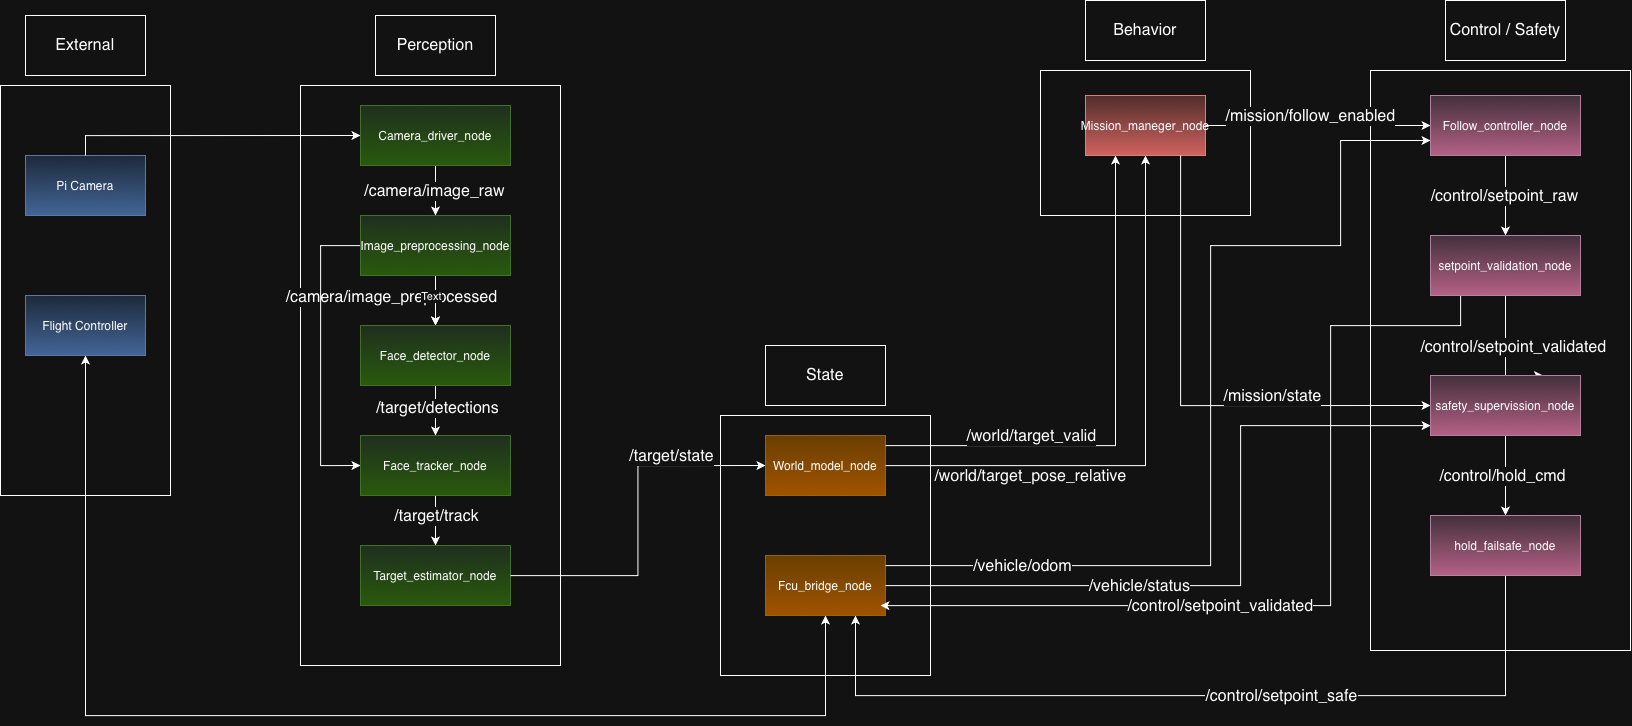

The diagram above was exported from draw.io. Its source (the exported page's mxGraphModel, read from the mxfile embedded in the PNG):
<mxGraphModel dx="2757" dy="1111" grid="1" gridSize="10" guides="1" tooltips="1" connect="1" arrows="1" fold="1" page="1" pageScale="1" pageWidth="850" pageHeight="1100" math="0" shadow="0">
  <root>
    <mxCell id="0" />
    <mxCell id="1" parent="0" />
    <mxCell id="YKofWjrnmlH9GluLLqWA-1" parent="1" style="rounded=0;whiteSpace=wrap;html=1;" value="" vertex="1">
      <mxGeometry height="410" width="170" x="-20" y="90" as="geometry" />
    </mxCell>
    <mxCell id="YKofWjrnmlH9GluLLqWA-2" parent="1" style="rounded=0;whiteSpace=wrap;html=1;" value="&lt;font style=&quot;font-size: 16px;&quot;&gt;External&lt;/font&gt;" vertex="1">
      <mxGeometry height="60" width="120" x="5" y="20" as="geometry" />
    </mxCell>
    <mxCell id="YKofWjrnmlH9GluLLqWA-3" parent="1" style="rounded=0;whiteSpace=wrap;html=1;fillColor=#dae8fc;strokeColor=#6c8ebf;gradientColor=#7ea6e0;" value="Pi Camera" vertex="1">
      <mxGeometry height="60" width="120" x="5" y="160" as="geometry" />
    </mxCell>
    <mxCell id="YKofWjrnmlH9GluLLqWA-4" parent="1" style="rounded=0;whiteSpace=wrap;html=1;fillColor=#dae8fc;strokeColor=#6c8ebf;gradientColor=#7ea6e0;" value="Flight Controller" vertex="1">
      <mxGeometry height="60" width="120" x="5" y="300" as="geometry" />
    </mxCell>
    <mxCell id="YKofWjrnmlH9GluLLqWA-5" parent="1" style="rounded=0;whiteSpace=wrap;html=1;" value="" vertex="1">
      <mxGeometry height="580" width="260" x="280" y="90" as="geometry" />
    </mxCell>
    <mxCell id="YKofWjrnmlH9GluLLqWA-6" parent="1" style="rounded=0;whiteSpace=wrap;html=1;" value="&lt;span style=&quot;text-align: start; caret-color: rgb(0, 0, 0); font-size: medium; color: light-dark(rgb(0, 0, 0), rgb(255, 255, 255));&quot;&gt;Perception&lt;/span&gt;" vertex="1">
      <mxGeometry height="60" width="120" x="355" y="20" as="geometry" />
    </mxCell>
    <mxCell id="YKofWjrnmlH9GluLLqWA-17" edge="1" parent="1" source="YKofWjrnmlH9GluLLqWA-8" style="edgeStyle=orthogonalEdgeStyle;rounded=0;orthogonalLoop=1;jettySize=auto;html=1;entryX=0.5;entryY=0;entryDx=0;entryDy=0;" target="YKofWjrnmlH9GluLLqWA-10">
      <mxGeometry relative="1" as="geometry" />
    </mxCell>
    <mxCell id="YKofWjrnmlH9GluLLqWA-22" connectable="0" parent="YKofWjrnmlH9GluLLqWA-17" style="edgeLabel;html=1;align=center;verticalAlign=middle;resizable=0;points=[];" value="&lt;span style=&quot;caret-color: rgb(33, 33, 33); font-size: medium; text-align: start; white-space: normal;&quot;&gt;/camera/image_preprocessed&lt;/span&gt;" vertex="1">
      <mxGeometry relative="1" x="-0.1435" y="-2" as="geometry">
        <mxPoint x="-43" y="-1" as="offset" />
      </mxGeometry>
    </mxCell>
    <mxCell id="YKofWjrnmlH9GluLLqWA-23" edge="1" parent="1" source="YKofWjrnmlH9GluLLqWA-8" style="edgeStyle=orthogonalEdgeStyle;rounded=0;orthogonalLoop=1;jettySize=auto;html=1;" target="YKofWjrnmlH9GluLLqWA-10" value="">
      <mxGeometry relative="1" as="geometry" />
    </mxCell>
    <mxCell id="YKofWjrnmlH9GluLLqWA-25" connectable="0" parent="YKofWjrnmlH9GluLLqWA-23" style="edgeLabel;html=1;align=center;verticalAlign=middle;resizable=0;points=[];" value="Text" vertex="1">
      <mxGeometry relative="1" x="-0.1906" y="-5" as="geometry">
        <mxPoint as="offset" />
      </mxGeometry>
    </mxCell>
    <mxCell id="YKofWjrnmlH9GluLLqWA-31" edge="1" parent="1" source="YKofWjrnmlH9GluLLqWA-8" style="edgeStyle=orthogonalEdgeStyle;rounded=0;orthogonalLoop=1;jettySize=auto;html=1;entryX=0;entryY=0.5;entryDx=0;entryDy=0;" target="YKofWjrnmlH9GluLLqWA-11">
      <mxGeometry relative="1" as="geometry">
        <Array as="points">
          <mxPoint x="300" y="250" />
          <mxPoint x="300" y="470" />
        </Array>
      </mxGeometry>
    </mxCell>
    <mxCell id="YKofWjrnmlH9GluLLqWA-8" parent="1" style="rounded=0;whiteSpace=wrap;html=1;fillColor=#d5e8d4;strokeColor=#82b366;gradientColor=#97d077;" value="Image_preprocessing_node" vertex="1">
      <mxGeometry height="60" width="150" x="340" y="220" as="geometry" />
    </mxCell>
    <mxCell id="YKofWjrnmlH9GluLLqWA-15" edge="1" parent="1" source="YKofWjrnmlH9GluLLqWA-9" style="edgeStyle=orthogonalEdgeStyle;rounded=0;orthogonalLoop=1;jettySize=auto;html=1;" target="YKofWjrnmlH9GluLLqWA-8" value="">
      <mxGeometry relative="1" as="geometry" />
    </mxCell>
    <mxCell id="YKofWjrnmlH9GluLLqWA-20" connectable="0" parent="YKofWjrnmlH9GluLLqWA-15" style="edgeLabel;html=1;align=center;verticalAlign=middle;resizable=0;points=[];" value="&lt;span style=&quot;caret-color: rgb(237, 237, 237); font-size: medium; text-align: start; white-space: normal; color: light-dark(rgb(237, 237, 237), rgb(255, 255, 255));&quot;&gt;/camera/image_raw&lt;/span&gt;" vertex="1">
      <mxGeometry relative="1" x="0.0212" y="-2" as="geometry">
        <mxPoint as="offset" />
      </mxGeometry>
    </mxCell>
    <mxCell id="YKofWjrnmlH9GluLLqWA-9" parent="1" style="rounded=0;whiteSpace=wrap;html=1;fillColor=#d5e8d4;strokeColor=#82b366;gradientColor=#97d077;" value="Camera_driver_node" vertex="1">
      <mxGeometry height="60" width="150" x="340" y="110" as="geometry" />
    </mxCell>
    <mxCell id="YKofWjrnmlH9GluLLqWA-18" edge="1" parent="1" source="YKofWjrnmlH9GluLLqWA-10" style="edgeStyle=orthogonalEdgeStyle;rounded=0;orthogonalLoop=1;jettySize=auto;html=1;entryX=0.5;entryY=0;entryDx=0;entryDy=0;" target="YKofWjrnmlH9GluLLqWA-11">
      <mxGeometry relative="1" as="geometry" />
    </mxCell>
    <mxCell id="YKofWjrnmlH9GluLLqWA-26" connectable="0" parent="YKofWjrnmlH9GluLLqWA-18" style="edgeLabel;html=1;align=center;verticalAlign=middle;resizable=0;points=[];" value="&lt;span style=&quot;font-size: 16px;&quot;&gt;/target/detections&lt;/span&gt;" vertex="1">
      <mxGeometry relative="1" x="-0.0729" y="1" as="geometry">
        <mxPoint as="offset" />
      </mxGeometry>
    </mxCell>
    <mxCell id="YKofWjrnmlH9GluLLqWA-10" parent="1" style="rounded=0;whiteSpace=wrap;html=1;fillColor=#d5e8d4;strokeColor=#82b366;gradientColor=#97d077;" value="Face_detector_node" vertex="1">
      <mxGeometry height="60" width="150" x="340" y="330" as="geometry" />
    </mxCell>
    <mxCell id="YKofWjrnmlH9GluLLqWA-19" edge="1" parent="1" source="YKofWjrnmlH9GluLLqWA-11" style="edgeStyle=orthogonalEdgeStyle;rounded=0;orthogonalLoop=1;jettySize=auto;html=1;entryX=0.5;entryY=0;entryDx=0;entryDy=0;" target="YKofWjrnmlH9GluLLqWA-12">
      <mxGeometry relative="1" as="geometry" />
    </mxCell>
    <mxCell id="YKofWjrnmlH9GluLLqWA-27" connectable="0" parent="YKofWjrnmlH9GluLLqWA-19" style="edgeLabel;html=1;align=center;verticalAlign=middle;resizable=0;points=[];" value="&lt;span style=&quot;font-size: 16px;&quot;&gt;/target/track&lt;/span&gt;" vertex="1">
      <mxGeometry relative="1" x="-0.1906" as="geometry">
        <mxPoint as="offset" />
      </mxGeometry>
    </mxCell>
    <mxCell id="YKofWjrnmlH9GluLLqWA-11" parent="1" style="rounded=0;whiteSpace=wrap;html=1;fillColor=#d5e8d4;strokeColor=#82b366;gradientColor=#97d077;" value="Face_tracker_node" vertex="1">
      <mxGeometry height="60" width="150" x="340" y="440" as="geometry" />
    </mxCell>
    <mxCell id="YKofWjrnmlH9GluLLqWA-12" parent="1" style="rounded=0;whiteSpace=wrap;html=1;fillColor=#d5e8d4;strokeColor=#82b366;gradientColor=#97d077;" value="Target_estimator_node" vertex="1">
      <mxGeometry height="60" width="150" x="340" y="550" as="geometry" />
    </mxCell>
    <mxCell id="YKofWjrnmlH9GluLLqWA-13" edge="1" parent="1" source="YKofWjrnmlH9GluLLqWA-3" style="edgeStyle=orthogonalEdgeStyle;rounded=0;orthogonalLoop=1;jettySize=auto;html=1;entryX=0;entryY=0.5;entryDx=0;entryDy=0;" target="YKofWjrnmlH9GluLLqWA-9" value="">
      <mxGeometry relative="1" as="geometry">
        <Array as="points">
          <mxPoint x="65" y="140" />
        </Array>
      </mxGeometry>
    </mxCell>
    <mxCell id="YKofWjrnmlH9GluLLqWA-32" parent="1" style="rounded=0;whiteSpace=wrap;html=1;" value="&lt;font style=&quot;font-size: 16px;&quot;&gt;State&lt;/font&gt;" vertex="1">
      <mxGeometry height="60" width="120" x="745" y="350" as="geometry" />
    </mxCell>
    <mxCell id="YKofWjrnmlH9GluLLqWA-34" parent="1" style="rounded=0;whiteSpace=wrap;html=1;" value="" vertex="1">
      <mxGeometry height="260" width="210" x="700" y="420" as="geometry" />
    </mxCell>
    <mxCell id="YKofWjrnmlH9GluLLqWA-35" parent="1" style="rounded=0;whiteSpace=wrap;html=1;fillColor=#ffcd28;strokeColor=#d79b00;gradientColor=#ffa500;" value="Fcu_bridge_node" vertex="1">
      <mxGeometry height="60" width="120" x="745" y="560" as="geometry" />
    </mxCell>
    <mxCell id="YKofWjrnmlH9GluLLqWA-36" parent="1" style="rounded=0;whiteSpace=wrap;html=1;fillColor=#ffcd28;strokeColor=#d79b00;gradientColor=#ffa500;" value="World_model_node" vertex="1">
      <mxGeometry height="60" width="120" x="745" y="440" as="geometry" />
    </mxCell>
    <mxCell id="YKofWjrnmlH9GluLLqWA-38" edge="1" parent="1" source="YKofWjrnmlH9GluLLqWA-12" style="edgeStyle=orthogonalEdgeStyle;rounded=0;orthogonalLoop=1;jettySize=auto;html=1;entryX=0;entryY=0.5;entryDx=0;entryDy=0;" target="YKofWjrnmlH9GluLLqWA-36">
      <mxGeometry relative="1" as="geometry" />
    </mxCell>
    <mxCell id="YKofWjrnmlH9GluLLqWA-41" connectable="0" parent="YKofWjrnmlH9GluLLqWA-38" style="edgeLabel;html=1;align=center;verticalAlign=middle;resizable=0;points=[];" value="&lt;span style=&quot;font-size: 16px;&quot;&gt;/target/state&lt;/span&gt;" vertex="1">
      <mxGeometry relative="1" x="0.062" y="-3" as="geometry">
        <mxPoint x="29" y="-54" as="offset" />
      </mxGeometry>
    </mxCell>
    <mxCell id="YKofWjrnmlH9GluLLqWA-43" parent="1" style="rounded=0;whiteSpace=wrap;html=1;" value="&lt;font style=&quot;font-size: 16px;&quot;&gt;Behavior&lt;/font&gt;" vertex="1">
      <mxGeometry height="60" width="120" x="1065" y="5" as="geometry" />
    </mxCell>
    <mxCell id="YKofWjrnmlH9GluLLqWA-44" parent="1" style="rounded=0;whiteSpace=wrap;html=1;" value="" vertex="1">
      <mxGeometry height="145" width="210" x="1020" y="75" as="geometry" />
    </mxCell>
    <mxCell id="YKofWjrnmlH9GluLLqWA-45" parent="1" style="rounded=0;whiteSpace=wrap;html=1;fillColor=#f8cecc;strokeColor=#b85450;gradientColor=#ea6b66;" value="Mission_maneger_node" vertex="1">
      <mxGeometry height="60" width="120" x="1065" y="100" as="geometry" />
    </mxCell>
    <mxCell id="YKofWjrnmlH9GluLLqWA-49" parent="1" style="rounded=0;whiteSpace=wrap;html=1;" value="" vertex="1">
      <mxGeometry height="580" width="260" x="1350" y="75" as="geometry" />
    </mxCell>
    <mxCell id="YKofWjrnmlH9GluLLqWA-50" parent="1" style="rounded=0;whiteSpace=wrap;html=1;" value="&lt;span style=&quot;text-align: start; caret-color: rgb(0, 0, 0); font-size: medium; color: light-dark(rgb(0, 0, 0), rgb(255, 255, 255));&quot;&gt;Control / Safety&lt;/span&gt;" vertex="1">
      <mxGeometry height="60" width="120" x="1425" y="5" as="geometry" />
    </mxCell>
    <mxCell id="YKofWjrnmlH9GluLLqWA-72" edge="1" parent="1" source="YKofWjrnmlH9GluLLqWA-56" style="edgeStyle=orthogonalEdgeStyle;rounded=0;orthogonalLoop=1;jettySize=auto;html=1;">
      <mxGeometry relative="1" as="geometry">
        <Array as="points">
          <mxPoint x="1440" y="330" />
          <mxPoint x="1310" y="330" />
          <mxPoint x="1310" y="610" />
          <mxPoint x="865" y="610" />
        </Array>
        <mxPoint x="860" y="610" as="targetPoint" />
      </mxGeometry>
    </mxCell>
    <mxCell id="YKofWjrnmlH9GluLLqWA-73" connectable="0" parent="YKofWjrnmlH9GluLLqWA-72" style="edgeLabel;html=1;align=center;verticalAlign=middle;resizable=0;points=[];" value="&lt;font style=&quot;font-size: 16px;&quot;&gt;/control/setpoint_validated&lt;/font&gt;" vertex="1">
      <mxGeometry relative="1" x="0.1525" y="8" as="geometry">
        <mxPoint x="-38" y="-8" as="offset" />
      </mxGeometry>
    </mxCell>
    <mxCell id="YKofWjrnmlH9GluLLqWA-77" edge="1" parent="1" source="YKofWjrnmlH9GluLLqWA-56" style="edgeStyle=orthogonalEdgeStyle;rounded=0;orthogonalLoop=1;jettySize=auto;html=1;entryX=0.75;entryY=0;entryDx=0;entryDy=0;" target="YKofWjrnmlH9GluLLqWA-62">
      <mxGeometry relative="1" as="geometry">
        <Array as="points">
          <mxPoint x="1485" y="380" />
        </Array>
      </mxGeometry>
    </mxCell>
    <mxCell id="YKofWjrnmlH9GluLLqWA-78" connectable="0" parent="YKofWjrnmlH9GluLLqWA-77" style="edgeLabel;html=1;align=center;verticalAlign=middle;resizable=0;points=[];" value="&lt;span style=&quot;font-size: 16px;&quot;&gt;/control/setpoint_validated&lt;/span&gt;" vertex="1">
      <mxGeometry relative="1" x="-0.1838" as="geometry">
        <mxPoint x="7" y="2" as="offset" />
      </mxGeometry>
    </mxCell>
    <mxCell id="YKofWjrnmlH9GluLLqWA-56" parent="1" style="rounded=0;whiteSpace=wrap;html=1;fillColor=#e6d0de;strokeColor=#996185;gradientColor=#d5739d;" value="setpoint_validation_node" vertex="1">
      <mxGeometry height="60" width="150" x="1410" y="240" as="geometry" />
    </mxCell>
    <mxCell id="YKofWjrnmlH9GluLLqWA-57" edge="1" parent="1" source="YKofWjrnmlH9GluLLqWA-59" style="edgeStyle=orthogonalEdgeStyle;rounded=0;orthogonalLoop=1;jettySize=auto;html=1;" target="YKofWjrnmlH9GluLLqWA-56" value="">
      <mxGeometry relative="1" as="geometry" />
    </mxCell>
    <mxCell id="YKofWjrnmlH9GluLLqWA-58" connectable="0" parent="YKofWjrnmlH9GluLLqWA-57" style="edgeLabel;html=1;align=center;verticalAlign=middle;resizable=0;points=[];" value="&lt;span style=&quot;caret-color: rgb(237, 237, 237); font-size: medium; text-align: start; white-space: normal; color: light-dark(rgb(237, 237, 237), rgb(255, 255, 255));&quot;&gt;/control/setpoint_raw&lt;/span&gt;" vertex="1">
      <mxGeometry relative="1" x="0.0212" y="-2" as="geometry">
        <mxPoint as="offset" />
      </mxGeometry>
    </mxCell>
    <mxCell id="YKofWjrnmlH9GluLLqWA-59" parent="1" style="rounded=0;whiteSpace=wrap;html=1;fillColor=#e6d0de;strokeColor=#996185;gradientColor=#d5739d;" value="Follow_controller_node" vertex="1">
      <mxGeometry height="60" width="150" x="1410" y="100" as="geometry" />
    </mxCell>
    <mxCell id="YKofWjrnmlH9GluLLqWA-82" edge="1" parent="1" source="YKofWjrnmlH9GluLLqWA-62" style="edgeStyle=orthogonalEdgeStyle;rounded=0;orthogonalLoop=1;jettySize=auto;html=1;entryX=0.5;entryY=0;entryDx=0;entryDy=0;" target="YKofWjrnmlH9GluLLqWA-65">
      <mxGeometry relative="1" as="geometry" />
    </mxCell>
    <mxCell id="YKofWjrnmlH9GluLLqWA-83" connectable="0" parent="YKofWjrnmlH9GluLLqWA-82" style="edgeLabel;html=1;align=center;verticalAlign=middle;resizable=0;points=[];" value="&lt;font size=&quot;3&quot;&gt;/control/hold_cmd&lt;/font&gt;" vertex="1">
      <mxGeometry relative="1" x="0.0071" y="-4" as="geometry">
        <mxPoint as="offset" />
      </mxGeometry>
    </mxCell>
    <mxCell id="YKofWjrnmlH9GluLLqWA-62" parent="1" style="rounded=0;whiteSpace=wrap;html=1;fillColor=#e6d0de;strokeColor=#996185;gradientColor=#d5739d;" value="safety_supervission_node" vertex="1">
      <mxGeometry height="60" width="150" x="1410" y="380" as="geometry" />
    </mxCell>
    <mxCell id="YKofWjrnmlH9GluLLqWA-85" edge="1" parent="1" source="YKofWjrnmlH9GluLLqWA-65" style="edgeStyle=orthogonalEdgeStyle;rounded=0;orthogonalLoop=1;jettySize=auto;html=1;entryX=0.75;entryY=1;entryDx=0;entryDy=0;" target="YKofWjrnmlH9GluLLqWA-35">
      <mxGeometry relative="1" as="geometry">
        <Array as="points">
          <mxPoint x="1485" y="700" />
          <mxPoint x="835" y="700" />
        </Array>
      </mxGeometry>
    </mxCell>
    <mxCell id="YKofWjrnmlH9GluLLqWA-86" connectable="0" parent="YKofWjrnmlH9GluLLqWA-85" style="edgeLabel;html=1;align=center;verticalAlign=middle;resizable=0;points=[];" value="&lt;font style=&quot;font-size: 16px;&quot;&gt;/control/setpoint_safe&lt;/font&gt;" vertex="1">
      <mxGeometry relative="1" x="-0.1539" y="6" as="geometry">
        <mxPoint x="15" y="-6" as="offset" />
      </mxGeometry>
    </mxCell>
    <mxCell id="YKofWjrnmlH9GluLLqWA-65" parent="1" style="rounded=0;whiteSpace=wrap;html=1;fillColor=#e6d0de;strokeColor=#996185;gradientColor=#d5739d;" value="hold_failsafe_node" vertex="1">
      <mxGeometry height="60" width="150" x="1410" y="520" as="geometry" />
    </mxCell>
    <mxCell id="YKofWjrnmlH9GluLLqWA-67" edge="1" parent="1" source="YKofWjrnmlH9GluLLqWA-45" style="edgeStyle=orthogonalEdgeStyle;rounded=0;orthogonalLoop=1;jettySize=auto;html=1;entryX=0;entryY=0.5;entryDx=0;entryDy=0;" target="YKofWjrnmlH9GluLLqWA-59">
      <mxGeometry relative="1" as="geometry" />
    </mxCell>
    <mxCell id="YKofWjrnmlH9GluLLqWA-70" connectable="0" parent="YKofWjrnmlH9GluLLqWA-67" style="edgeLabel;html=1;align=center;verticalAlign=middle;resizable=0;points=[];" value="&lt;font style=&quot;font-size: 16px;&quot;&gt;/mission/follow_enabled&lt;/font&gt;" vertex="1">
      <mxGeometry relative="1" x="-0.1835" y="-3" as="geometry">
        <mxPoint x="13" y="-13" as="offset" />
      </mxGeometry>
    </mxCell>
    <mxCell id="YKofWjrnmlH9GluLLqWA-74" edge="1" parent="1" source="YKofWjrnmlH9GluLLqWA-35" style="edgeStyle=orthogonalEdgeStyle;rounded=0;orthogonalLoop=1;jettySize=auto;html=1;entryX=0.5;entryY=1;entryDx=0;entryDy=0;startArrow=classic;startFill=1;" target="YKofWjrnmlH9GluLLqWA-4">
      <mxGeometry relative="1" as="geometry">
        <Array as="points">
          <mxPoint x="805" y="720" />
          <mxPoint x="65" y="720" />
        </Array>
      </mxGeometry>
    </mxCell>
    <mxCell id="YKofWjrnmlH9GluLLqWA-75" edge="1" parent="1" source="YKofWjrnmlH9GluLLqWA-36" style="edgeStyle=orthogonalEdgeStyle;rounded=0;orthogonalLoop=1;jettySize=auto;html=1;entryX=0.25;entryY=1;entryDx=0;entryDy=0;" target="YKofWjrnmlH9GluLLqWA-45">
      <mxGeometry relative="1" as="geometry">
        <Array as="points">
          <mxPoint x="1095" y="450" />
        </Array>
      </mxGeometry>
    </mxCell>
    <mxCell id="YKofWjrnmlH9GluLLqWA-76" connectable="0" parent="YKofWjrnmlH9GluLLqWA-75" style="edgeLabel;html=1;align=center;verticalAlign=middle;resizable=0;points=[];" value="&lt;font style=&quot;font-size: 16px;&quot;&gt;/world/target_valid&lt;/font&gt;" vertex="1">
      <mxGeometry relative="1" x="-0.4551" y="-4" as="geometry">
        <mxPoint x="3" y="-14" as="offset" />
      </mxGeometry>
    </mxCell>
    <mxCell id="YKofWjrnmlH9GluLLqWA-79" edge="1" parent="1" source="YKofWjrnmlH9GluLLqWA-35" style="edgeStyle=orthogonalEdgeStyle;rounded=0;orthogonalLoop=1;jettySize=auto;html=1;">
      <mxGeometry relative="1" as="geometry">
        <Array as="points">
          <mxPoint x="1220" y="590" />
          <mxPoint x="1220" y="430" />
          <mxPoint x="1410" y="430" />
        </Array>
        <mxPoint x="1410" y="430" as="targetPoint" />
      </mxGeometry>
    </mxCell>
    <mxCell id="YKofWjrnmlH9GluLLqWA-80" connectable="0" parent="YKofWjrnmlH9GluLLqWA-79" style="edgeLabel;html=1;align=center;verticalAlign=middle;resizable=0;points=[];rotation=0;" value="&lt;font style=&quot;font-size: 16px;&quot;&gt;/vehicle/status&lt;/font&gt;" vertex="1">
      <mxGeometry relative="1" x="-0.3038" y="3" as="geometry">
        <mxPoint x="8" y="3" as="offset" />
      </mxGeometry>
    </mxCell>
    <mxCell id="YKofWjrnmlH9GluLLqWA-87" edge="1" parent="1" source="YKofWjrnmlH9GluLLqWA-36" style="edgeStyle=orthogonalEdgeStyle;rounded=0;orthogonalLoop=1;jettySize=auto;html=1;entryX=0.5;entryY=1;entryDx=0;entryDy=0;" target="YKofWjrnmlH9GluLLqWA-45">
      <mxGeometry relative="1" as="geometry">
        <Array as="points">
          <mxPoint x="1125" y="470" />
        </Array>
      </mxGeometry>
    </mxCell>
    <mxCell id="YKofWjrnmlH9GluLLqWA-88" connectable="0" parent="YKofWjrnmlH9GluLLqWA-87" style="edgeLabel;html=1;align=center;verticalAlign=middle;resizable=0;points=[];" value="&lt;span style=&quot;caret-color: rgb(237, 237, 237); font-size: 16px; text-align: start; white-space: normal; color: light-dark(rgb(237, 237, 237), rgb(255, 255, 255));&quot;&gt;/world/target_pose_relative&lt;/span&gt;" vertex="1">
      <mxGeometry relative="1" x="-0.3918" y="-5" as="geometry">
        <mxPoint x="-29" y="5" as="offset" />
      </mxGeometry>
    </mxCell>
    <mxCell id="YKofWjrnmlH9GluLLqWA-91" edge="1" parent="1" source="YKofWjrnmlH9GluLLqWA-35" style="edgeStyle=orthogonalEdgeStyle;rounded=0;orthogonalLoop=1;jettySize=auto;html=1;entryX=0;entryY=0.75;entryDx=0;entryDy=0;" target="YKofWjrnmlH9GluLLqWA-59">
      <mxGeometry relative="1" as="geometry">
        <Array as="points">
          <mxPoint x="1190" y="570" />
          <mxPoint x="1190" y="250" />
          <mxPoint x="1320" y="250" />
          <mxPoint x="1320" y="145" />
        </Array>
      </mxGeometry>
    </mxCell>
    <mxCell id="YKofWjrnmlH9GluLLqWA-92" connectable="0" parent="YKofWjrnmlH9GluLLqWA-91" style="edgeLabel;html=1;align=center;verticalAlign=middle;resizable=0;points=[];" value="&lt;font style=&quot;font-size: 16px;&quot;&gt;/vehicle/odom&lt;/font&gt;" vertex="1">
      <mxGeometry relative="1" x="-0.7391" y="-1" as="geometry">
        <mxPoint x="9" y="-1" as="offset" />
      </mxGeometry>
    </mxCell>
    <mxCell id="YKofWjrnmlH9GluLLqWA-93" edge="1" parent="1" source="YKofWjrnmlH9GluLLqWA-45" style="edgeStyle=orthogonalEdgeStyle;rounded=0;orthogonalLoop=1;jettySize=auto;html=1;entryX=0;entryY=0.5;entryDx=0;entryDy=0;" target="YKofWjrnmlH9GluLLqWA-62">
      <mxGeometry relative="1" as="geometry">
        <Array as="points">
          <mxPoint x="1160" y="410" />
        </Array>
      </mxGeometry>
    </mxCell>
    <mxCell id="YKofWjrnmlH9GluLLqWA-94" connectable="0" parent="YKofWjrnmlH9GluLLqWA-93" style="edgeLabel;html=1;align=center;verticalAlign=middle;resizable=0;points=[];" value="&lt;font style=&quot;font-size: 16px;&quot;&gt;/mission/state&lt;/font&gt;" vertex="1">
      <mxGeometry relative="1" x="0.3293" y="1" as="geometry">
        <mxPoint x="8" y="-9" as="offset" />
      </mxGeometry>
    </mxCell>
  </root>
</mxGraphModel>